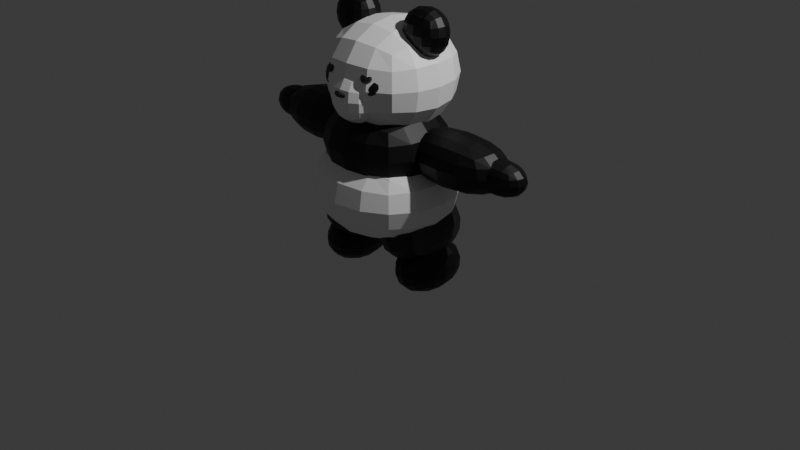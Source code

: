 # Source: Pandont.blend  (saved by Blender 4.1.24; exported with 4.5.12 LTS)
import bpy
from mathutils import Matrix  # noqa: F401  (used for matrix-valued properties, if any)

bpy.ops.wm.read_factory_settings(use_empty=True)
scene = bpy.context.scene
scene.name = 'Scene'

# ---- collections
col_collection = bpy.data.collections.new('Collection'); scene.collection.children.link(col_collection)
col_collection_2 = bpy.data.collections.new('Collection 2'); scene.collection.children.link(col_collection_2)

# ---- images (referenced by path relative to the original .blend; pixels are not part of the script)
import os
ASSET_DIR = os.environ.get("B2B_ASSET_DIR", "")  # directory of the original .blend (textures are referenced by path, not embedded)
HERE = os.path.dirname(os.path.abspath(__file__))  # packed textures are extracted next to this script under _unpacked/

def load_image(name, relpath, width, height, colorspace="sRGB"):
    """Load a texture the original file referenced (path relative to the .blend, or extracted next to this script)."""
    p = next((c for c in (os.path.join(HERE, relpath), os.path.join(ASSET_DIR, relpath)) if relpath and os.path.exists(c)), "")
    if p:
        img = bpy.data.images.load(p, check_existing=True)
        img.name = name
    else:  # same state as the original file: an image datablock whose file is absent (Cycles renders it pink)
        img = bpy.data.images.new(name, width, height)
        img.source = "FILE"
        img.filepath = "//" + (relpath or name)
    img.colorspace_settings.name = colorspace
    return img
img_material_001_base_color = load_image('Material.001 Base Color', '_unpacked/Material.d44bbaeb.png', 1024, 1024, 'sRGB')

# ---- materials (node trees are filled in below, after node groups)
mat_material_001 = bpy.data.materials.new('Material.001')
mat_material_001.use_transparent_shadow = False

# ---- material node trees
mat_material_001.use_nodes = True; mat_material_001.node_tree.nodes.clear()
_N = mat_material_001.node_tree.nodes; _L = mat_material_001.node_tree.links
n0 = _N.new('ShaderNodeBsdfPrincipled'); n0.name = 'Principled BSDF'; n0.location = (10, 300)
n1 = _N.new('ShaderNodeOutputMaterial'); n1.name = 'Material Output'; n1.location = (300, 300)
n2 = _N.new('ShaderNodeTexImage'); n2.name = 'Image Texture'; n2.location = (-280, 275)
n2.image = img_material_001_base_color
_L.new(n0.outputs[0], n1.inputs[0])
_L.new(n2.outputs[0], n0.inputs[0])
n1.is_active_output = True

# ---- world
world_world = bpy.data.worlds.new('World'); scene.world = world_world
world_world.use_nodes = True; world_world.node_tree.nodes.clear()
_N = world_world.node_tree.nodes; _L = world_world.node_tree.links
n0 = _N.new('ShaderNodeOutputWorld'); n0.name = 'World Output'; n0.location = (300, 300)
n1 = _N.new('ShaderNodeBackground'); n1.name = 'Background'; n1.location = (10, 300)
n1.inputs[0].default_value = (0.05088, 0.05088, 0.05088, 1.0)
_L.new(n1.outputs[0], n0.inputs[0])
n0.is_active_output = True
world_world.color = (0.05088, 0.05088, 0.05088)
world_world.use_sun_shadow = False
world_world.sun_shadow_jitter_overblur = 0.0

# ---- cameras
cam_camera = bpy.data.cameras.new('Camera')
cam_camera.clip_end = 100.0
cam_camera.ortho_scale = 7.314

# ---- lights
light_light = bpy.data.lights.new('Light', 'POINT')
light_light.transmission_factor = 0.0
light_light.energy = 1000.0
light_light.shadow_soft_size = 0.1
light_light.shadow_maximum_resolution = 0.006
light_light.use_absolute_resolution = True

# ---- meshes
me_cube_025 = bpy.data.meshes.new('Cube.025')
me_cube_025.from_pydata([(-1.0, -1.0, -1.0), (-1.0, -1.0, 1.0), (-1.0, 1.0, -1.0), (-1.0, 1.0, 1.0), (1.0, -1.0, -1.0), (1.0, -1.0, 1.0), (1.0, 1.0, -1.0), (1.0, 1.0, 1.0), (10.16, -1.588, -2.978), (18.88, -1.588, 4.436), (10.16, -7.455, -2.978), (18.88, -7.455, 4.436), (16.07, -1.588, -9.368), (24.79, -1.588, -1.954), (16.07, -7.455, -9.368), (24.79, -7.455, -1.954), (-29.4, -8.991, -18.3), (-10.74, -8.991, -2.432), (-29.4, 9.047, -18.3), (-10.74, 9.047, -2.432), (-6.711, -8.991, -42.82), (11.95, -8.991, -26.96), (-6.711, 9.047, -42.82), (11.95, 9.047, -26.96), (-18.93, -7.688, -12.76), (-3.139, -7.688, 0.6683), (-18.93, 7.58, -12.76), (-3.139, 7.58, 0.6683), (0.2722, -7.688, -33.52), (16.07, -7.688, -20.09), (0.2722, 7.58, -33.52), (16.07, 7.58, -20.09), (9.783, 15.94, -18.68), (-0.1909, 15.94, -27.16), (9.783, 1.711, -18.68), (-0.1909, 1.711, -27.16), (-0.2332, 15.94, -7.85), (-10.21, 15.94, -16.33), (-0.2332, 1.711, -7.85), (-10.21, 1.711, -16.33), (5.535, 17.44, -17.88), (-0.766, 17.44, -23.23), (5.535, 10.66, -17.88), (-0.766, 10.66, -23.23), (0.09037, 17.44, -11.99), (-6.21, 17.44, -17.35), (0.09037, 10.66, -11.99), (-6.21, 10.66, -17.35), (9.783, -15.94, -18.68), (-0.1909, -15.94, -27.16), (9.783, -1.711, -18.68), (-0.1909, -1.711, -27.16), (-0.2332, -15.94, -7.85), (-10.21, -15.94, -16.33), (-0.2332, -1.711, -7.85), (-10.21, -1.711, -16.33), (5.535, -17.44, -17.88), (-0.766, -17.44, -23.23), (5.535, -10.66, -17.88), (-0.766, -10.66, -23.23), (0.09037, -17.44, -11.99), (-6.21, -17.44, -17.35), (0.09037, -10.66, -11.99), (-6.21, -10.66, -17.35), (-1.296, -0.6082, -33.23), (-12.74, 1.028, -42.96), (1.238, 6.921, -31.07), (-10.21, 8.557, -40.8), (-16.62, -0.6082, -16.66), (-28.07, 1.028, -26.39), (-14.09, 6.921, -14.5), (-25.53, 8.557, -24.23), (-9.53, 1.34, -37.47), (-18.84, 2.67, -45.38), (-7.469, 7.463, -35.71), (-16.78, 8.794, -43.63), (-22.0, 1.34, -23.99), (-31.3, 2.67, -31.9), (-19.94, 7.463, -22.24), (-29.24, 8.794, -30.15), (-1.296, 0.6082, -33.23), (-12.74, -1.028, -42.96), (1.238, -6.921, -31.07), (-10.21, -8.557, -40.8), (-16.62, 0.6082, -16.66), (-28.07, -1.028, -26.39), (-14.09, -6.921, -14.5), (-25.53, -8.557, -24.23), (-9.53, -1.34, -37.47), (-18.84, -2.67, -45.38), (-7.469, -7.463, -35.71), (-16.78, -8.794, -43.63), (-22.0, -1.34, -23.99), (-31.3, -2.67, -31.9), (-19.94, -7.463, -22.24), (-29.24, -8.794, -30.15), (-10.51, -7.688, -6.202), (9.81, -7.688, 11.08), (-10.51, 7.58, -6.202), (9.81, 7.58, 11.08), (10.26, -7.688, -28.66), (30.58, -7.688, -11.38), (10.26, 7.58, -28.66), (30.58, 7.58, -11.38), (10.16, 1.588, -2.978), (18.88, 1.588, 4.436), (10.16, 7.455, -2.978), (18.88, 7.455, 4.436), (16.07, 1.588, -9.368), (24.79, 1.588, -1.954), (16.07, 7.455, -9.368), (24.79, 7.455, -1.954), (-7.125, -3.258, -3.596), (2.93, -3.258, 4.954), (-7.125, 3.15, -3.596), (2.93, 3.15, 4.954), (1.593, -3.258, -13.02), (11.65, -3.258, -4.472), (1.593, 3.15, -13.02), (11.65, 3.15, -4.472), (-0.5003, 1.69, 0.5318), (8.002, 0.4543, 3.382), (1.807, 4.674, -0.7946), (10.31, 3.439, 2.056), (0.1197, 1.306, -1.81), (8.622, 0.07096, 1.04), (2.427, 4.291, -3.137), (10.93, 3.055, -0.286), (-0.5003, -1.69, 0.5318), (8.002, -0.4543, 3.382), (1.807, -4.674, -0.7946), (10.31, -3.439, 2.056), (0.1197, -1.306, -1.81), (8.622, -0.07096, 1.04), (2.427, -4.291, -3.137), (10.93, -3.055, -0.286), (2.435, 1.925, 1.342), (4.907, 1.566, 2.171), (3.487, 3.285, 0.7379), (5.959, 2.926, 1.567), (2.607, 1.819, 0.6931), (5.079, 1.46, 1.522), (3.659, 3.179, 0.08857), (6.131, 2.82, 0.9174), (2.435, -1.925, 1.342), (4.907, -1.566, 2.171), (3.487, -3.285, 0.7379), (5.959, -2.926, 1.567), (2.607, -1.819, 0.6931), (5.079, -1.46, 1.522), (3.659, -3.179, 0.08857), (6.131, -2.82, 0.9174)], [], [(0, 1, 3, 2), (2, 3, 7, 6), (6, 7, 5, 4), (4, 5, 1, 0), (2, 6, 4, 0), (7, 3, 1, 5), (8, 9, 11, 10), (10, 11, 15, 14), (14, 15, 13, 12), (12, 13, 9, 8), (10, 14, 12, 8), (15, 11, 9, 13), (16, 17, 19, 18), (18, 19, 23, 22), (22, 23, 21, 20), (20, 21, 17, 16), (18, 22, 20, 16), (23, 19, 17, 21), (24, 25, 27, 26), (26, 27, 31, 30), (30, 31, 29, 28), (28, 29, 25, 24), (26, 30, 28, 24), (31, 27, 25, 29), (32, 33, 35, 34), (34, 35, 39, 38), (38, 39, 37, 36), (36, 37, 33, 32), (34, 38, 36, 32), (39, 35, 33, 37), (40, 41, 43, 42), (42, 43, 47, 46), (46, 47, 45, 44), (44, 45, 41, 40), (42, 46, 44, 40), (47, 43, 41, 45), (48, 49, 51, 50), (50, 51, 55, 54), (54, 55, 53, 52), (52, 53, 49, 48), (50, 54, 52, 48), (55, 51, 49, 53), (56, 57, 59, 58), (58, 59, 63, 62), (62, 63, 61, 60), (60, 61, 57, 56), (58, 62, 60, 56), (63, 59, 57, 61), (64, 65, 67, 66), (66, 67, 71, 70), (70, 71, 69, 68), (68, 69, 65, 64), (66, 70, 68, 64), (71, 67, 65, 69), (72, 73, 75, 74), (74, 75, 79, 78), (78, 79, 77, 76), (76, 77, 73, 72), (74, 78, 76, 72), (79, 75, 73, 77), (80, 81, 83, 82), (82, 83, 87, 86), (86, 87, 85, 84), (84, 85, 81, 80), (82, 86, 84, 80), (87, 83, 81, 85), (88, 89, 91, 90), (90, 91, 95, 94), (94, 95, 93, 92), (92, 93, 89, 88), (90, 94, 92, 88), (95, 91, 89, 93), (96, 97, 99, 98), (98, 99, 103, 102), (102, 103, 101, 100), (100, 101, 97, 96), (98, 102, 100, 96), (103, 99, 97, 101), (104, 105, 107, 106), (106, 107, 111, 110), (110, 111, 109, 108), (108, 109, 105, 104), (106, 110, 108, 104), (111, 107, 105, 109), (112, 113, 115, 114), (114, 115, 119, 118), (118, 119, 117, 116), (116, 117, 113, 112), (114, 118, 116, 112), (119, 115, 113, 117), (120, 121, 123, 122), (122, 123, 127, 126), (126, 127, 125, 124), (124, 125, 121, 120), (122, 126, 124, 120), (127, 123, 121, 125), (128, 129, 131, 130), (130, 131, 135, 134), (134, 135, 133, 132), (132, 133, 129, 128), (130, 134, 132, 128), (135, 131, 129, 133), (136, 137, 139, 138), (138, 139, 143, 142), (142, 143, 141, 140), (140, 141, 137, 136), (138, 142, 140, 136), (143, 139, 137, 141), (144, 145, 147, 146), (146, 147, 151, 150), (150, 151, 149, 148), (148, 149, 145, 144), (146, 150, 148, 144), (151, 147, 145, 149)])
_uv = me_cube_025.uv_layers.new(name='UVMap')
_uv.uv.foreach_set('vector', [0.2233, 0.4902, 0.2233, 0.4901, 0.2234, 0.4901, 0.2234, 0.4902, 0.223, 0.4902, 0.223, 0.4902, 0.223, 0.4902, 0.223, 0.4902, 0.223, 0.4902, 0.223, 0.4902, 0.223, 0.4902, 0.223, 0.4902, 0.223, 0.4902, 0.223, 0.4902, 0.223, 0.4901, 0.223, 0.4901, 0.2233, 0.4902, 0.2233, 0.4902, 0.2233, 0.4901, 0.2233, 0.4901, 0.2233, 0.4902, 0.2233, 0.4902, 0.2233, 0.4901, 0.2233, 0.4901, 0.9032, 0.7545, 0.8622, 0.6662, 0.9653, 0.7152, 0.8932, 0.7538, 0.8932, 0.7538, 0.9653, 0.7152, 0.9283, 0.7421, 0.9094, 0.7461, 0.9094, 0.7461, 0.9283, 0.7421, 0.8622, 0.8446, 0.9136, 0.7499, 0.9136, 0.7499, 0.8622, 0.8446, 0.8622, 0.6662, 0.9032, 0.7545, 0.8932, 0.7538, 0.9094, 0.7461, 0.9136, 0.7499, 0.9032, 0.7545, 0.9283, 0.7421, 0.9653, 0.7152, 0.993, 0.8034, 0.8622, 0.8446, 0.8622, 0.9998, 0.8622, 0.8446, 0.9765, 0.8446, 0.9765, 0.9998, 0.3806, 0.4901, 0.1476, 0.4901, 0.2328, 0.2834, 0.3674, 0.1725, 0.3674, 0.1725, 0.2328, 0.2834, 0.1979, 0.2695, 0.2125, 0.2121, 0.2125, 0.2121, 0.1979, 0.2695, 0.01603, 0.3439, 0.04897, 0.1216, 0.1421, 6.212e-09, 0.3674, 0.1725, 0.2125, 0.2121, 0.04897, 0.1216, 0.2328, 0.2834, 0.1476, 0.4901, 0.01603, 0.3439, 0.1979, 0.2695, 0.6808, 0.5642, 0.5353, 0.776, 0.4945, 0.4686, 0.682, 0.5632, 0.682, 0.5632, 0.4945, 0.4686, 0.8622, 0.4686, 0.684, 0.5654, 0.684, 0.5654, 0.8622, 0.4686, 0.7066, 0.5852, 0.6817, 0.5668, 0.6817, 0.5668, 0.7066, 0.5852, 0.5353, 0.776, 0.6808, 0.5642, 0.682, 0.5632, 0.684, 0.5654, 0.6817, 0.5668, 0.6808, 0.5642, 0.8622, 0.4686, 0.7466, 0.8857, 0.5353, 0.776, 0.7066, 0.5852, 0.1952, 0.9981, 0.01603, 0.9693, 0.1033, 0.9023, 0.1466, 0.8983, 0.1466, 0.8983, 0.1033, 0.9023, 0.06468, 0.8775, 0.108, 0.8735, 0.108, 0.8735, 0.06468, 0.8775, 0.01603, 0.7778, 0.1952, 0.8065, 0.6828, 0.9792, 0.5999, 0.9827, 0.5999, 0.8892, 0.6828, 0.8857, 0.1466, 0.8983, 0.108, 0.8735, 0.1952, 0.8065, 0.1952, 0.9981, 0.06468, 0.8775, 0.1033, 0.9023, 0.01603, 0.9693, 0.01603, 0.7778, 0.5999, 0.8857, 0.5999, 0.9953, 0.552, 0.9509, 0.5562, 0.9371, 0.5562, 0.9371, 0.552, 0.9509, 0.5382, 0.9486, 0.5423, 0.9347, 0.5423, 0.9347, 0.5382, 0.9486, 0.4945, 1.0, 0.4945, 0.8904, 0.1952, 0.8302, 0.1952, 0.7778, 0.246, 0.7799, 0.246, 0.8323, 0.5562, 0.9371, 0.5423, 0.9347, 0.4945, 0.8904, 0.5999, 0.8857, 0.5382, 0.9486, 0.552, 0.9509, 0.5999, 0.9953, 0.4945, 1.0, 0.4945, 0.5001, 0.379, 0.5931, 0.3736, 0.5887, 0.375, 0.5858, 0.375, 0.5858, 0.3736, 0.5887, 0.3701, 0.5881, 0.3713, 0.5846, 0.3713, 0.5846, 0.3701, 0.5881, 0.2959, 0.6952, 0.2662, 0.4917, 0.4945, 0.7445, 0.2959, 0.6952, 0.379, 0.5931, 0.4945, 0.5001, 0.375, 0.5858, 0.3713, 0.5846, 0.2662, 0.4917, 0.4945, 0.5001, 0.3701, 0.5881, 0.3736, 0.5887, 0.379, 0.5931, 0.2959, 0.6952, 0.01065, 0.2615, 0.007794, 0.4375, 0.01603, 0.4406, 0.01603, -4.108e-08, 0.01603, -4.108e-08, 0.01603, 0.4406, 1.058e-09, 0.863, 2.766e-08, 0.4224, 2.766e-08, 0.4224, 1.058e-09, 0.863, 0.005371, 0.6014, 0.008232, 0.4254, 0.008232, 0.4254, 0.005371, 0.6014, 0.007794, 0.4375, 0.01065, 0.2615, 0.01603, -4.108e-08, 2.766e-08, 0.4224, 0.008232, 0.4254, 0.01065, 0.2615, 1.058e-09, 0.863, 0.01603, 0.4406, 0.007794, 0.4375, 0.005371, 0.6014, 0.2223, 0.4902, 0.2223, 0.4904, 0.2222, 0.4903, 0.2222, 0.4901, 0.2211, 0.4905, 0.2209, 0.4904, 0.2209, 0.4901, 0.2211, 0.4901, 0.2227, 0.4901, 0.2227, 0.4903, 0.2225, 0.4904, 0.2225, 0.4902, 0.2213, 0.4901, 0.2215, 0.4901, 0.2215, 0.4904, 0.2213, 0.4905, 0.2218, 0.4905, 0.2218, 0.4901, 0.2219, 0.4901, 0.2219, 0.4904, 0.2221, 0.4901, 0.2221, 0.4905, 0.222, 0.4904, 0.222, 0.4901, 0.1644, 0.6582, 0.1673, 0.6582, 0.2209, 0.7778, 0.164, 0.6586, 0.164, 0.6586, 0.2209, 0.7778, 0.01603, 0.6154, 0.1628, 0.6578, 0.1628, 0.6578, 0.01603, 0.6154, 0.122, 0.5034, 0.1632, 0.6571, 0.1632, 0.6571, 0.122, 0.5034, 0.1673, 0.6582, 0.1644, 0.6582, 0.164, 0.6586, 0.1628, 0.6578, 0.1632, 0.6571, 0.1644, 0.6582, 0.2209, 0.4901, 0.2209, 0.7778, 0.1673, 0.6582, 0.122, 0.5034, 0.2225, 0.4902, 0.2225, 0.4904, 0.2224, 0.4903, 0.2224, 0.4901, 0.2213, 0.4905, 0.2211, 0.4904, 0.2211, 0.4901, 0.2213, 0.4901, 0.2224, 0.4901, 0.2224, 0.4903, 0.2223, 0.4904, 0.2223, 0.4902, 0.2215, 0.4901, 0.2218, 0.4901, 0.2218, 0.4904, 0.2215, 0.4905, 0.2221, 0.4905, 0.2221, 0.4901, 0.2222, 0.4901, 0.2222, 0.4904, 0.222, 0.4901, 0.222, 0.4905, 0.2219, 0.4904, 0.2219, 0.4901, 0.4076, 0.4394, 0.3806, 0.4055, 0.3994, 0.4032, 0.4263, 0.4917, 0.4263, 0.4917, 0.3994, 0.4032, 0.4677, 0.2321, 0.4625, 0.3278, 0.4625, 0.3278, 0.4677, 0.2321, 0.4945, 0.3212, 0.458, 0.3293, 0.458, 0.3293, 0.4945, 0.3212, 0.3806, 0.4055, 0.4076, 0.4394, 0.4263, 0.4917, 0.4625, 0.3278, 0.458, 0.3293, 0.4076, 0.4394, 0.4677, 0.2321, 0.3994, 0.4032, 0.3806, 0.4055, 0.3806, -1.459e-08, 0.7073, 0.1061, 0.5092, 0.3183, 0.4945, 6.245e-08, 0.706, 0.1077, 0.706, 0.1077, 0.4945, 6.245e-08, 0.9337, 0.0, 0.7037, 0.1045, 0.7037, 0.1045, 0.9337, 0.0, 0.7314, 0.1128, 0.7079, 0.1029, 0.7079, 0.1029, 0.7314, 0.1128, 0.5092, 0.3183, 0.7073, 0.1061, 0.706, 0.1077, 0.7037, 0.1045, 0.7079, 0.1029, 0.7073, 0.1061, 0.9337, 0.0, 0.7199, 0.4686, 0.5092, 0.3183, 0.7314, 0.1128, 0.9302, 0.5548, 0.8622, 0.5912, 0.8622, 0.5286, 0.9278, 0.5441, 0.9278, 0.5441, 0.8622, 0.5286, 0.9047, 0.4686, 0.9813, 0.5277, 0.9813, 0.5277, 0.9733, 0.6369, 0.9332, 0.5993, 0.9447, 0.5622, 0.9447, 0.5622, 0.9332, 0.5993, 0.8622, 0.5912, 0.9302, 0.5548, 0.9278, 0.5441, 0.9813, 0.5277, 0.9447, 0.5622, 0.9302, 0.5548, 0.9733, 0.6369, 0.8703, 0.6662, 0.8622, 0.5912, 0.9332, 0.5993, 0.3648, 0.8474, 0.3291, 0.9562, 0.2662, 0.8478, 0.366, 0.8445, 0.366, 0.8445, 0.2662, 0.8478, 0.4472, 0.7445, 0.3679, 0.8406, 0.3679, 0.8406, 0.4472, 0.7445, 0.3862, 0.8275, 0.3731, 0.8375, 0.3731, 0.8375, 0.3862, 0.8275, 0.3291, 0.9562, 0.3648, 0.8474, 0.366, 0.8445, 0.3679, 0.8406, 0.3731, 0.8375, 0.3648, 0.8474, 0.4472, 0.7445, 0.4472, 0.9805, 0.3291, 0.9562, 0.3862, 0.8275, 0.2227, 0.4903, 0.2227, 0.4902, 0.2228, 0.4901, 0.2228, 0.4903, 0.2229, 0.4903, 0.2229, 0.4901, 0.2229, 0.4901, 0.2229, 0.4903, 0.2228, 0.4903, 0.2228, 0.4901, 0.2228, 0.4902, 0.2228, 0.4903, 0.2229, 0.4903, 0.2229, 0.4901, 0.223, 0.4901, 0.223, 0.4903, 0.2231, 0.4902, 0.223, 0.4902, 0.223, 0.4901, 0.2231, 0.4901, 0.2232, 0.4902, 0.2231, 0.4902, 0.2231, 0.4901, 0.2232, 0.4901, 0.2228, 0.4903, 0.2228, 0.4902, 0.2229, 0.4901, 0.2229, 0.4903, 0.2229, 0.4903, 0.2229, 0.4901, 0.2229, 0.4901, 0.2229, 0.4903, 0.2227, 0.4903, 0.2227, 0.4901, 0.2227, 0.4902, 0.2227, 0.4903, 0.223, 0.4903, 0.223, 0.4901, 0.223, 0.4901, 0.223, 0.4903, 0.2231, 0.4902, 0.2231, 0.4902, 0.2231, 0.4901, 0.2231, 0.4901, 0.2231, 0.4902, 0.2231, 0.4902, 0.2231, 0.4901, 0.2231, 0.4901, 0.2232, 0.4902, 0.2232, 0.4901, 0.2232, 0.4901, 0.2232, 0.4902, 0.2233, 0.4902, 0.2233, 0.4901, 0.2233, 0.4901, 0.2233, 0.4902, 0.2232, 0.4902, 0.2232, 0.4901, 0.2232, 0.4901, 0.2232, 0.4902, 0.2233, 0.4902, 0.2233, 0.4901, 0.2233, 0.4901, 0.2233, 0.4902, 0.2234, 0.4902, 0.2234, 0.4902, 0.2234, 0.4901, 0.2234, 0.4901, 0.2234, 0.4902, 0.2234, 0.4902, 0.2234, 0.4901, 0.2234, 0.4901, 0.2232, 0.4902, 0.2232, 0.4901, 0.2232, 0.4901, 0.2232, 0.4902, 0.2233, 0.4902, 0.2233, 0.4901, 0.2233, 0.4901, 0.2233, 0.4902, 0.2232, 0.4902, 0.2232, 0.4901, 0.2233, 0.4901, 0.2233, 0.4902, 0.2233, 0.4902, 0.2233, 0.4901, 0.2233, 0.4901, 0.2233, 0.4902, 0.2234, 0.4902, 0.2234, 0.4902, 0.2234, 0.4901, 0.2234, 0.4901, 0.2234, 0.4902, 0.2234, 0.4902, 0.2234, 0.4901, 0.2234, 0.4901])
me_cube_025.materials.append(mat_material_001)
me_cube_025.update()

# ---- objects
ob_light = bpy.data.objects.new('Light', light_light)
ob_camera = bpy.data.objects.new('Camera', cam_camera)
ob_cube_017 = bpy.data.objects.new('Cube.017', me_cube_025)

# ---- transforms, parenting, visibility, modifiers, constraints
ob_light.location = (4.076, 1.005, 5.904)
ob_light.rotation_euler = (0.6503, 0.05522, 1.866)
ob_light.lock_rotations_4d = False
ob_light.empty_display_type = 'ARROWS'
ob_light.color = (0.0, 0.0, 0.0, 0.0)
ob_light.lineart.crease_threshold = 0.0
ob_camera.location = (7.359, -6.926, 4.958)
ob_camera.rotation_euler = (1.109, 0.0, 0.8149)
ob_camera.lock_rotations_4d = False
ob_camera.empty_display_type = 'ARROWS'
ob_camera.color = (0.0, 0.0, 0.0, 0.0)
ob_camera.display_type = 'WIRE'
ob_camera.lineart.crease_threshold = 0.0
ob_cube_017.location = (-0.03412, -0.6939, 1.492)
ob_cube_017.rotation_euler = (0.0, -0.8453, -4.682)
ob_cube_017.scale = (0.04816, 0.09876, 0.05023)
_m = ob_cube_017.modifiers.new('Subdivision', 'SUBSURF')

# ---- collection membership
col_collection.objects.link(ob_light)
col_collection.objects.link(ob_camera)
col_collection_2.objects.link(ob_cube_017)

# ---- scene / render settings (as saved in the file)
scene.camera = ob_camera
scene.frame_start = 1; scene.frame_end = 250; scene.frame_set(0)
scene.render.engine = 'BLENDER_EEVEE_NEXT'
scene.cycles.sampling_pattern = 'TABULATED_SOBOL'
scene.eevee.ray_tracing_options.trace_max_roughness = 0.0
bpy.context.view_layer.update()
